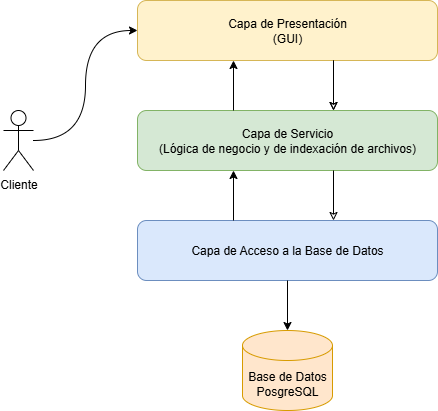

The diagram above was exported from draw.io. Its source (the exported page's mxGraphModel, read from the mxfile embedded in the PNG):
<mxGraphModel dx="1426" dy="785" grid="1" gridSize="10" guides="1" tooltips="1" connect="1" arrows="1" fold="1" page="1" pageScale="1" pageWidth="827" pageHeight="1169" math="0" shadow="0">
  <root>
    <mxCell id="0" />
    <mxCell id="1" parent="0" />
    <mxCell id="VxryspOEIv4rmUG0OrKg-1" value="Capa de Presentación&lt;div&gt;(GUI)&lt;/div&gt;" style="rounded=1;whiteSpace=wrap;html=1;fillColor=#fff2cc;strokeColor=#d6b656;" parent="1" vertex="1">
      <mxGeometry x="264" y="90" width="300" height="60" as="geometry" />
    </mxCell>
    <mxCell id="VxryspOEIv4rmUG0OrKg-2" value="Capa de Servicio&lt;div&gt;(Lógica de negocio y de indexación de archivos)&lt;/div&gt;" style="rounded=1;whiteSpace=wrap;html=1;fillColor=#d5e8d4;strokeColor=#82b366;" parent="1" vertex="1">
      <mxGeometry x="264" y="200" width="300" height="60" as="geometry" />
    </mxCell>
    <mxCell id="VxryspOEIv4rmUG0OrKg-3" value="Capa de Acceso a la&amp;nbsp;&lt;span style=&quot;background-color: transparent; color: light-dark(rgb(0, 0, 0), rgb(255, 255, 255));&quot;&gt;Base de Datos&lt;/span&gt;" style="rounded=1;whiteSpace=wrap;html=1;fillColor=#dae8fc;strokeColor=#6c8ebf;" parent="1" vertex="1">
      <mxGeometry x="264" y="310" width="300" height="60" as="geometry" />
    </mxCell>
    <mxCell id="VxryspOEIv4rmUG0OrKg-5" value="" style="endArrow=classic;startArrow=none;html=1;rounded=0;entryX=0.5;entryY=1;entryDx=0;entryDy=0;exitX=0.5;exitY=0;exitDx=0;exitDy=0;startFill=0;" parent="1" edge="1">
      <mxGeometry width="50" height="50" relative="1" as="geometry">
        <mxPoint x="360" y="200" as="sourcePoint" />
        <mxPoint x="360" y="150" as="targetPoint" />
      </mxGeometry>
    </mxCell>
    <mxCell id="2JozsTZuP6ZxVKfMNq5b-1" value="" style="endArrow=none;startArrow=classic;html=1;rounded=0;entryX=0.5;entryY=1;entryDx=0;entryDy=0;exitX=0.5;exitY=0;exitDx=0;exitDy=0;startFill=0;" parent="1" edge="1">
      <mxGeometry width="50" height="50" relative="1" as="geometry">
        <mxPoint x="460" y="200" as="sourcePoint" />
        <mxPoint x="460" y="150" as="targetPoint" />
      </mxGeometry>
    </mxCell>
    <mxCell id="2JozsTZuP6ZxVKfMNq5b-2" value="" style="endArrow=classic;startArrow=none;html=1;rounded=0;entryX=0.5;entryY=1;entryDx=0;entryDy=0;exitX=0.5;exitY=0;exitDx=0;exitDy=0;startFill=0;" parent="1" edge="1">
      <mxGeometry width="50" height="50" relative="1" as="geometry">
        <mxPoint x="360" y="310" as="sourcePoint" />
        <mxPoint x="360" y="260" as="targetPoint" />
      </mxGeometry>
    </mxCell>
    <mxCell id="VxryspOEIv4rmUG0OrKg-8" value="" style="endArrow=none;startArrow=classic;html=1;rounded=0;entryX=0.5;entryY=1;entryDx=0;entryDy=0;exitX=0.5;exitY=0;exitDx=0;exitDy=0;startFill=0;" parent="1" edge="1">
      <mxGeometry width="50" height="50" relative="1" as="geometry">
        <mxPoint x="460" y="200" as="sourcePoint" />
        <mxPoint x="460" y="150" as="targetPoint" />
      </mxGeometry>
    </mxCell>
    <mxCell id="2JozsTZuP6ZxVKfMNq5b-3" value="" style="endArrow=none;startArrow=classic;html=1;rounded=0;entryX=0.5;entryY=1;entryDx=0;entryDy=0;exitX=0.5;exitY=0;exitDx=0;exitDy=0;startFill=0;" parent="1" edge="1">
      <mxGeometry width="50" height="50" relative="1" as="geometry">
        <mxPoint x="460" y="310" as="sourcePoint" />
        <mxPoint x="460" y="260" as="targetPoint" />
      </mxGeometry>
    </mxCell>
    <mxCell id="DfN9NeNVIjPzsJ_xaIxZ-7" style="rounded=0;orthogonalLoop=1;jettySize=auto;html=1;entryX=0;entryY=0.5;entryDx=0;entryDy=0;edgeStyle=orthogonalEdgeStyle;curved=1;" edge="1" parent="1" source="DfN9NeNVIjPzsJ_xaIxZ-1" target="VxryspOEIv4rmUG0OrKg-1">
      <mxGeometry relative="1" as="geometry">
        <mxPoint x="250" y="110" as="targetPoint" />
      </mxGeometry>
    </mxCell>
    <mxCell id="DfN9NeNVIjPzsJ_xaIxZ-1" value="Cliente" style="shape=umlActor;verticalLabelPosition=bottom;verticalAlign=top;html=1;outlineConnect=0;" vertex="1" parent="1">
      <mxGeometry x="130" y="200" width="30" height="60" as="geometry" />
    </mxCell>
    <mxCell id="2xxQp2jb_3yp9FPcOwBO-1" value="Base de Datos PosgreSQL" style="shape=cylinder3;whiteSpace=wrap;html=1;boundedLbl=1;backgroundOutline=1;size=15;fillColor=#ffe6cc;strokeColor=#d79b00;" vertex="1" parent="1">
      <mxGeometry x="369" y="420" width="90" height="80" as="geometry" />
    </mxCell>
    <mxCell id="2xxQp2jb_3yp9FPcOwBO-2" value="" style="endArrow=classic;html=1;rounded=0;exitX=0.5;exitY=1;exitDx=0;exitDy=0;entryX=0.5;entryY=0;entryDx=0;entryDy=0;entryPerimeter=0;" edge="1" parent="1" source="VxryspOEIv4rmUG0OrKg-3" target="2xxQp2jb_3yp9FPcOwBO-1">
      <mxGeometry width="50" height="50" relative="1" as="geometry">
        <mxPoint x="450" y="400" as="sourcePoint" />
        <mxPoint x="500" y="350" as="targetPoint" />
      </mxGeometry>
    </mxCell>
  </root>
</mxGraphModel>